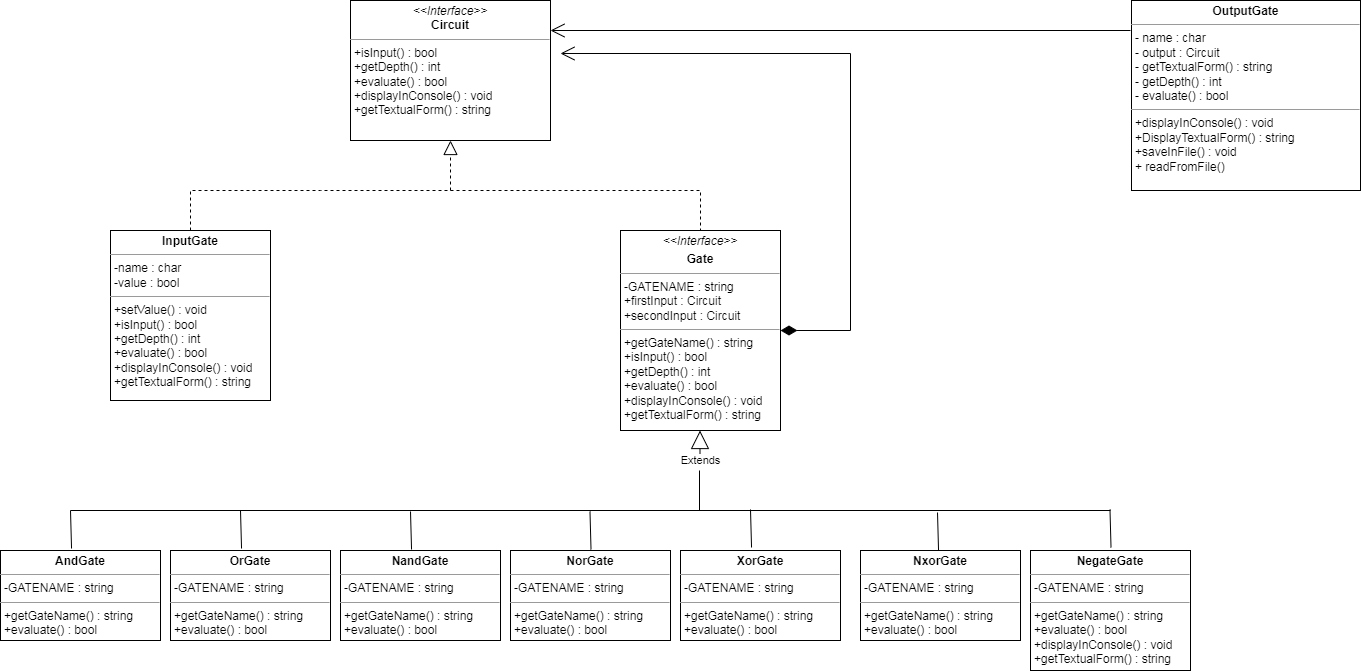

The diagram above was exported from draw.io. Its source (the exported page's mxGraphModel, read from the mxfile embedded in the PNG):
<mxGraphModel dx="2067" dy="621" grid="1" gridSize="10" guides="1" tooltips="1" connect="1" arrows="1" fold="1" page="1" pageScale="1" pageWidth="827" pageHeight="1169" math="0" shadow="0">
  <root>
    <mxCell id="0" />
    <mxCell id="1" parent="0" />
    <mxCell id="NJwEq8qeYXZo4gsEcUO9-1" value="&lt;p style=&quot;margin: 0px ; margin-top: 4px ; text-align: center&quot;&gt;&lt;i&gt;&amp;lt;&amp;lt;Interface&amp;gt;&amp;gt;&lt;/i&gt;&lt;br&gt;&lt;b&gt;Circuit&lt;/b&gt;&lt;/p&gt;&lt;hr size=&quot;1&quot;&gt;&lt;p style=&quot;margin: 0px ; margin-left: 4px&quot;&gt;+isInput() : bool&amp;nbsp;&lt;/p&gt;&lt;p style=&quot;margin: 0px ; margin-left: 4px&quot;&gt;+getDepth() : int&amp;nbsp;&lt;/p&gt;&lt;p style=&quot;margin: 0px ; margin-left: 4px&quot;&gt;+evaluate() : bool&amp;nbsp;&lt;/p&gt;&lt;p style=&quot;margin: 0px ; margin-left: 4px&quot;&gt;+displayInConsole() : void&amp;nbsp;&lt;/p&gt;&lt;p style=&quot;margin: 0px ; margin-left: 4px&quot;&gt;+getTextualForm() : string&lt;br&gt;&lt;/p&gt;&lt;div id=&quot;SDCloudData&quot; style=&quot;display: none&quot;&gt;&lt;/div&gt;" style="verticalAlign=top;align=left;overflow=fill;fontSize=12;fontFamily=Helvetica;html=1;" vertex="1" parent="1">
      <mxGeometry x="280" y="10" width="200" height="140" as="geometry" />
    </mxCell>
    <mxCell id="NJwEq8qeYXZo4gsEcUO9-2" value="&lt;p style=&quot;margin: 0px ; margin-top: 4px ; text-align: center&quot;&gt;&lt;b&gt;InputGate&lt;/b&gt;&lt;/p&gt;&lt;hr size=&quot;1&quot;&gt;&lt;p style=&quot;margin: 0px ; margin-left: 4px&quot;&gt;-name : char&lt;/p&gt;&lt;p style=&quot;margin: 0px ; margin-left: 4px&quot;&gt;-value : bool&lt;br&gt;&lt;/p&gt;&lt;div id=&quot;SDCloudData&quot; style=&quot;display: none&quot;&gt;&lt;/div&gt;&lt;hr size=&quot;1&quot;&gt;&lt;p style=&quot;margin: 0px ; margin-left: 4px&quot;&gt;+setValue() : void&amp;nbsp;&lt;/p&gt;&lt;p style=&quot;margin: 0px ; margin-left: 4px&quot;&gt;+isInput() : bool&lt;br&gt;+getDepth() : int&lt;br&gt;+evaluate() : bool&lt;br&gt;+displayInConsole() : void&lt;br&gt;&lt;/p&gt;&lt;p style=&quot;margin: 0px ; margin-left: 4px&quot;&gt;+getTextualForm() : string&lt;br&gt;&lt;/p&gt;&lt;div id=&quot;SDCloudData&quot; style=&quot;display: none&quot;&gt;&lt;/div&gt;" style="verticalAlign=top;align=left;overflow=fill;fontSize=12;fontFamily=Helvetica;html=1;" vertex="1" parent="1">
      <mxGeometry x="40" y="240" width="160" height="170" as="geometry" />
    </mxCell>
    <mxCell id="NJwEq8qeYXZo4gsEcUO9-3" value="&lt;p style=&quot;margin: 0px ; margin-top: 4px ; text-align: center&quot;&gt;&lt;i&gt;&amp;lt;&amp;lt;Interface&amp;gt;&amp;gt;&lt;/i&gt;&lt;br&gt;&lt;/p&gt;&lt;p style=&quot;margin: 0px ; margin-top: 4px ; text-align: center&quot;&gt;&lt;b&gt;Gate&lt;/b&gt;&lt;/p&gt;&lt;hr size=&quot;1&quot;&gt;&lt;p style=&quot;margin: 0px ; margin-left: 4px&quot;&gt;-GATENAME : string&amp;nbsp;&lt;/p&gt;&lt;p style=&quot;margin: 0px ; margin-left: 4px&quot;&gt;+firstInput : Circuit&lt;br&gt;+secondInput : Circuit&lt;br&gt;&lt;/p&gt;&lt;div id=&quot;SDCloudData&quot; style=&quot;display: none&quot;&gt;&lt;/div&gt;&lt;hr size=&quot;1&quot;&gt;&lt;p style=&quot;margin: 0px ; margin-left: 4px&quot;&gt;+getGateName() : string&lt;br&gt;+isInput() : bool&lt;br&gt;+getDepth() : int&lt;br&gt;+evaluate() : bool&lt;br&gt;+displayInConsole() : void&lt;br&gt;+getTextualForm() : string&lt;br&gt;&lt;/p&gt;&lt;div id=&quot;SDCloudData&quot; style=&quot;display: none&quot;&gt;&lt;/div&gt;" style="verticalAlign=top;align=left;overflow=fill;fontSize=12;fontFamily=Helvetica;html=1;" vertex="1" parent="1">
      <mxGeometry x="550" y="240" width="160" height="200" as="geometry" />
    </mxCell>
    <mxCell id="NJwEq8qeYXZo4gsEcUO9-5" value="&lt;p style=&quot;margin: 0px ; margin-top: 4px ; text-align: center&quot;&gt;&lt;b&gt;AndGate&lt;/b&gt;&lt;/p&gt;&lt;hr size=&quot;1&quot;&gt;&lt;p style=&quot;margin: 0px 0px 0px 4px&quot;&gt;-GATENAME : string&amp;nbsp;&lt;/p&gt;&lt;hr size=&quot;1&quot;&gt;&lt;p style=&quot;margin: 0px ; margin-left: 4px&quot;&gt;+getGateName() : string&lt;br&gt;&lt;/p&gt;&lt;p style=&quot;margin: 0px ; margin-left: 4px&quot;&gt;+evaluate() : bool&lt;br&gt;&lt;/p&gt;" style="verticalAlign=top;align=left;overflow=fill;fontSize=12;fontFamily=Helvetica;html=1;" vertex="1" parent="1">
      <mxGeometry x="-70" y="560" width="160" height="90" as="geometry" />
    </mxCell>
    <mxCell id="NJwEq8qeYXZo4gsEcUO9-6" value="&lt;p style=&quot;margin: 0px ; margin-top: 4px ; text-align: center&quot;&gt;&lt;b&gt;OrGate&lt;/b&gt;&lt;/p&gt;&lt;hr size=&quot;1&quot;&gt;&lt;p style=&quot;margin: 0px 0px 0px 4px&quot;&gt;-GATENAME : string&amp;nbsp;&lt;/p&gt;&lt;hr size=&quot;1&quot;&gt;&lt;p style=&quot;margin: 0px ; margin-left: 4px&quot;&gt;+getGateName() : string&lt;br&gt;&lt;/p&gt;&lt;p style=&quot;margin: 0px ; margin-left: 4px&quot;&gt;+evaluate() : bool&lt;br&gt;&lt;/p&gt;" style="verticalAlign=top;align=left;overflow=fill;fontSize=12;fontFamily=Helvetica;html=1;" vertex="1" parent="1">
      <mxGeometry x="100" y="560" width="160" height="90" as="geometry" />
    </mxCell>
    <mxCell id="NJwEq8qeYXZo4gsEcUO9-7" value="&lt;p style=&quot;margin: 0px ; margin-top: 4px ; text-align: center&quot;&gt;&lt;b&gt;NandGate&lt;/b&gt;&lt;/p&gt;&lt;hr size=&quot;1&quot;&gt;&lt;p style=&quot;margin: 0px 0px 0px 4px&quot;&gt;-GATENAME : string&amp;nbsp;&lt;/p&gt;&lt;hr size=&quot;1&quot;&gt;&lt;p style=&quot;margin: 0px ; margin-left: 4px&quot;&gt;+getGateName() : string&lt;br&gt;&lt;/p&gt;&lt;p style=&quot;margin: 0px ; margin-left: 4px&quot;&gt;+evaluate() : bool&lt;br&gt;&lt;/p&gt;" style="verticalAlign=top;align=left;overflow=fill;fontSize=12;fontFamily=Helvetica;html=1;" vertex="1" parent="1">
      <mxGeometry x="270" y="560" width="160" height="90" as="geometry" />
    </mxCell>
    <mxCell id="NJwEq8qeYXZo4gsEcUO9-8" value="&lt;p style=&quot;margin: 0px ; margin-top: 4px ; text-align: center&quot;&gt;&lt;b&gt;NorGate&lt;/b&gt;&lt;/p&gt;&lt;hr size=&quot;1&quot;&gt;&lt;p style=&quot;margin: 0px 0px 0px 4px&quot;&gt;-GATENAME : string&amp;nbsp;&lt;/p&gt;&lt;hr size=&quot;1&quot;&gt;&lt;p style=&quot;margin: 0px ; margin-left: 4px&quot;&gt;+getGateName() : string&lt;br&gt;&lt;/p&gt;&lt;p style=&quot;margin: 0px ; margin-left: 4px&quot;&gt;+evaluate() : bool&lt;br&gt;&lt;/p&gt;" style="verticalAlign=top;align=left;overflow=fill;fontSize=12;fontFamily=Helvetica;html=1;" vertex="1" parent="1">
      <mxGeometry x="440" y="560" width="160" height="90" as="geometry" />
    </mxCell>
    <mxCell id="NJwEq8qeYXZo4gsEcUO9-9" value="&lt;p style=&quot;margin: 0px ; margin-top: 4px ; text-align: center&quot;&gt;&lt;b&gt;XorGate&lt;/b&gt;&lt;/p&gt;&lt;hr size=&quot;1&quot;&gt;&lt;p style=&quot;margin: 0px 0px 0px 4px&quot;&gt;-GATENAME : string&amp;nbsp;&lt;/p&gt;&lt;hr size=&quot;1&quot;&gt;&lt;p style=&quot;margin: 0px ; margin-left: 4px&quot;&gt;+getGateName() : string&lt;br&gt;&lt;/p&gt;&lt;p style=&quot;margin: 0px ; margin-left: 4px&quot;&gt;+evaluate() : bool&lt;br&gt;&lt;/p&gt;" style="verticalAlign=top;align=left;overflow=fill;fontSize=12;fontFamily=Helvetica;html=1;" vertex="1" parent="1">
      <mxGeometry x="610" y="560" width="160" height="90" as="geometry" />
    </mxCell>
    <mxCell id="NJwEq8qeYXZo4gsEcUO9-10" value="&lt;p style=&quot;margin: 0px ; margin-top: 4px ; text-align: center&quot;&gt;&lt;b&gt;NxorGate&lt;/b&gt;&lt;/p&gt;&lt;hr size=&quot;1&quot;&gt;&lt;p style=&quot;margin: 0px 0px 0px 4px&quot;&gt;-GATENAME : string&amp;nbsp;&lt;/p&gt;&lt;hr size=&quot;1&quot;&gt;&lt;p style=&quot;margin: 0px ; margin-left: 4px&quot;&gt;+getGateName() : string&lt;br&gt;&lt;/p&gt;&lt;p style=&quot;margin: 0px ; margin-left: 4px&quot;&gt;+evaluate() : bool&lt;br&gt;&lt;/p&gt;" style="verticalAlign=top;align=left;overflow=fill;fontSize=12;fontFamily=Helvetica;html=1;" vertex="1" parent="1">
      <mxGeometry x="790" y="560" width="160" height="90" as="geometry" />
    </mxCell>
    <mxCell id="NJwEq8qeYXZo4gsEcUO9-11" value="&lt;p style=&quot;margin: 0px ; margin-top: 4px ; text-align: center&quot;&gt;&lt;b&gt;NegateGate&lt;/b&gt;&lt;/p&gt;&lt;hr size=&quot;1&quot;&gt;&lt;p style=&quot;margin: 0px 0px 0px 4px&quot;&gt;-GATENAME : string&amp;nbsp;&lt;/p&gt;&lt;hr size=&quot;1&quot;&gt;&lt;p style=&quot;margin: 0px ; margin-left: 4px&quot;&gt;+getGateName() : string&lt;br&gt;&lt;/p&gt;&lt;p style=&quot;margin: 0px ; margin-left: 4px&quot;&gt;+evaluate() : bool&lt;br&gt;&lt;/p&gt;&lt;p style=&quot;margin: 0px ; margin-left: 4px&quot;&gt;+displayInConsole() : void&lt;br&gt;+getTextualForm() : string&lt;br&gt;&lt;/p&gt;" style="verticalAlign=top;align=left;overflow=fill;fontSize=12;fontFamily=Helvetica;html=1;" vertex="1" parent="1">
      <mxGeometry x="960" y="560" width="160" height="120" as="geometry" />
    </mxCell>
    <mxCell id="NJwEq8qeYXZo4gsEcUO9-12" value="" style="endArrow=block;dashed=1;endFill=0;endSize=12;html=1;rounded=0;entryX=0.5;entryY=1;entryDx=0;entryDy=0;exitX=0.5;exitY=0;exitDx=0;exitDy=0;" edge="1" parent="1" source="NJwEq8qeYXZo4gsEcUO9-2" target="NJwEq8qeYXZo4gsEcUO9-1">
      <mxGeometry width="160" relative="1" as="geometry">
        <mxPoint x="380" y="250" as="sourcePoint" />
        <mxPoint x="460" y="270" as="targetPoint" />
        <Array as="points">
          <mxPoint x="120" y="200" />
          <mxPoint x="250" y="200" />
          <mxPoint x="320" y="200" />
          <mxPoint x="380" y="200" />
        </Array>
      </mxGeometry>
    </mxCell>
    <mxCell id="NJwEq8qeYXZo4gsEcUO9-14" value="" style="endArrow=none;dashed=1;html=1;rounded=0;entryX=0.5;entryY=0;entryDx=0;entryDy=0;" edge="1" parent="1" target="NJwEq8qeYXZo4gsEcUO9-3">
      <mxGeometry width="50" height="50" relative="1" as="geometry">
        <mxPoint x="380" y="200" as="sourcePoint" />
        <mxPoint x="410" y="250" as="targetPoint" />
        <Array as="points">
          <mxPoint x="630" y="200" />
        </Array>
      </mxGeometry>
    </mxCell>
    <mxCell id="NJwEq8qeYXZo4gsEcUO9-18" value="Extends" style="endArrow=block;endSize=16;endFill=0;html=1;rounded=0;" edge="1" parent="1">
      <mxGeometry x="-1" width="160" relative="1" as="geometry">
        <mxPoint x="629.5" y="470" as="sourcePoint" />
        <mxPoint x="629.5" y="440" as="targetPoint" />
        <mxPoint as="offset" />
      </mxGeometry>
    </mxCell>
    <mxCell id="NJwEq8qeYXZo4gsEcUO9-19" value="" style="endArrow=none;html=1;rounded=0;" edge="1" parent="1">
      <mxGeometry width="50" height="50" relative="1" as="geometry">
        <mxPoint y="520" as="sourcePoint" />
        <mxPoint x="1040" y="520" as="targetPoint" />
      </mxGeometry>
    </mxCell>
    <mxCell id="NJwEq8qeYXZo4gsEcUO9-20" value="" style="endArrow=none;html=1;rounded=0;exitX=0.444;exitY=-0.022;exitDx=0;exitDy=0;exitPerimeter=0;" edge="1" parent="1" source="NJwEq8qeYXZo4gsEcUO9-5">
      <mxGeometry width="50" height="50" relative="1" as="geometry">
        <mxPoint y="550" as="sourcePoint" />
        <mxPoint y="520" as="targetPoint" />
      </mxGeometry>
    </mxCell>
    <mxCell id="NJwEq8qeYXZo4gsEcUO9-21" value="" style="endArrow=none;html=1;rounded=0;exitX=0.444;exitY=-0.022;exitDx=0;exitDy=0;exitPerimeter=0;" edge="1" parent="1">
      <mxGeometry width="50" height="50" relative="1" as="geometry">
        <mxPoint x="171.03999999999996" y="558.02" as="sourcePoint" />
        <mxPoint x="170" y="520" as="targetPoint" />
      </mxGeometry>
    </mxCell>
    <mxCell id="NJwEq8qeYXZo4gsEcUO9-22" value="" style="endArrow=none;html=1;rounded=0;exitX=0.444;exitY=-0.022;exitDx=0;exitDy=0;exitPerimeter=0;" edge="1" parent="1">
      <mxGeometry width="50" height="50" relative="1" as="geometry">
        <mxPoint x="341.03999999999996" y="559" as="sourcePoint" />
        <mxPoint x="340" y="520.98" as="targetPoint" />
      </mxGeometry>
    </mxCell>
    <mxCell id="NJwEq8qeYXZo4gsEcUO9-23" value="" style="endArrow=none;html=1;rounded=0;exitX=0.444;exitY=-0.022;exitDx=0;exitDy=0;exitPerimeter=0;" edge="1" parent="1">
      <mxGeometry width="50" height="50" relative="1" as="geometry">
        <mxPoint x="520.52" y="559" as="sourcePoint" />
        <mxPoint x="519.48" y="520.98" as="targetPoint" />
      </mxGeometry>
    </mxCell>
    <mxCell id="NJwEq8qeYXZo4gsEcUO9-24" value="" style="endArrow=none;html=1;rounded=0;exitX=0.444;exitY=-0.022;exitDx=0;exitDy=0;exitPerimeter=0;" edge="1" parent="1">
      <mxGeometry width="50" height="50" relative="1" as="geometry">
        <mxPoint x="681.04" y="557" as="sourcePoint" />
        <mxPoint x="680" y="518.98" as="targetPoint" />
      </mxGeometry>
    </mxCell>
    <mxCell id="NJwEq8qeYXZo4gsEcUO9-25" value="" style="endArrow=none;html=1;rounded=0;exitX=0.444;exitY=-0.022;exitDx=0;exitDy=0;exitPerimeter=0;" edge="1" parent="1">
      <mxGeometry width="50" height="50" relative="1" as="geometry">
        <mxPoint x="868.04" y="560.02" as="sourcePoint" />
        <mxPoint x="867" y="522" as="targetPoint" />
      </mxGeometry>
    </mxCell>
    <mxCell id="NJwEq8qeYXZo4gsEcUO9-26" value="" style="endArrow=none;html=1;rounded=0;exitX=0.444;exitY=-0.022;exitDx=0;exitDy=0;exitPerimeter=0;" edge="1" parent="1">
      <mxGeometry width="50" height="50" relative="1" as="geometry">
        <mxPoint x="1040.52" y="557" as="sourcePoint" />
        <mxPoint x="1039.48" y="518.98" as="targetPoint" />
      </mxGeometry>
    </mxCell>
    <mxCell id="NJwEq8qeYXZo4gsEcUO9-27" value="" style="endArrow=none;html=1;rounded=0;" edge="1" parent="1">
      <mxGeometry width="50" height="50" relative="1" as="geometry">
        <mxPoint x="629" y="520" as="sourcePoint" />
        <mxPoint x="629" y="480" as="targetPoint" />
      </mxGeometry>
    </mxCell>
    <mxCell id="NJwEq8qeYXZo4gsEcUO9-29" value="" style="endArrow=open;html=1;endSize=12;startArrow=diamondThin;startSize=14;startFill=1;edgeStyle=orthogonalEdgeStyle;align=left;verticalAlign=bottom;rounded=0;exitX=1;exitY=0.5;exitDx=0;exitDy=0;" edge="1" parent="1" source="NJwEq8qeYXZo4gsEcUO9-3">
      <mxGeometry x="-1" y="3" relative="1" as="geometry">
        <mxPoint x="720" y="350" as="sourcePoint" />
        <mxPoint x="490" y="63" as="targetPoint" />
        <Array as="points">
          <mxPoint x="780" y="340" />
          <mxPoint x="780" y="63" />
        </Array>
      </mxGeometry>
    </mxCell>
    <mxCell id="NJwEq8qeYXZo4gsEcUO9-31" value="" style="endArrow=open;endFill=1;endSize=12;html=1;rounded=0;" edge="1" parent="1">
      <mxGeometry width="160" relative="1" as="geometry">
        <mxPoint x="1060" y="40" as="sourcePoint" />
        <mxPoint x="480" y="40" as="targetPoint" />
      </mxGeometry>
    </mxCell>
    <mxCell id="NJwEq8qeYXZo4gsEcUO9-32" value="&lt;p style=&quot;margin: 0px ; margin-top: 4px ; text-align: center&quot;&gt;&lt;b&gt;OutputGate&lt;/b&gt;&lt;/p&gt;&lt;hr size=&quot;1&quot;&gt;&lt;p style=&quot;margin: 0px ; margin-left: 4px&quot;&gt;- name : char&lt;/p&gt;&lt;p style=&quot;margin: 0px ; margin-left: 4px&quot;&gt;- output : Circuit&lt;/p&gt;&lt;p style=&quot;margin: 0px ; margin-left: 4px&quot;&gt;- getTextualForm() : string&lt;/p&gt;&lt;p style=&quot;margin: 0px ; margin-left: 4px&quot;&gt;- getDepth() : int&lt;/p&gt;&lt;p style=&quot;margin: 0px ; margin-left: 4px&quot;&gt;- evaluate() : bool&lt;/p&gt;&lt;hr size=&quot;1&quot;&gt;&lt;p style=&quot;margin: 0px 0px 0px 4px&quot;&gt;+displayInConsole() : void&lt;br&gt;+DisplayTextualForm() : string&lt;br&gt;&lt;/p&gt;&lt;p style=&quot;margin: 0px 0px 0px 4px&quot;&gt;+saveInFile() : void&lt;/p&gt;&lt;p style=&quot;margin: 0px 0px 0px 4px&quot;&gt;+ readFromFile()&lt;/p&gt;" style="verticalAlign=top;align=left;overflow=fill;fontSize=12;fontFamily=Helvetica;html=1;" vertex="1" parent="1">
      <mxGeometry x="1061" y="10" width="229" height="190" as="geometry" />
    </mxCell>
  </root>
</mxGraphModel>